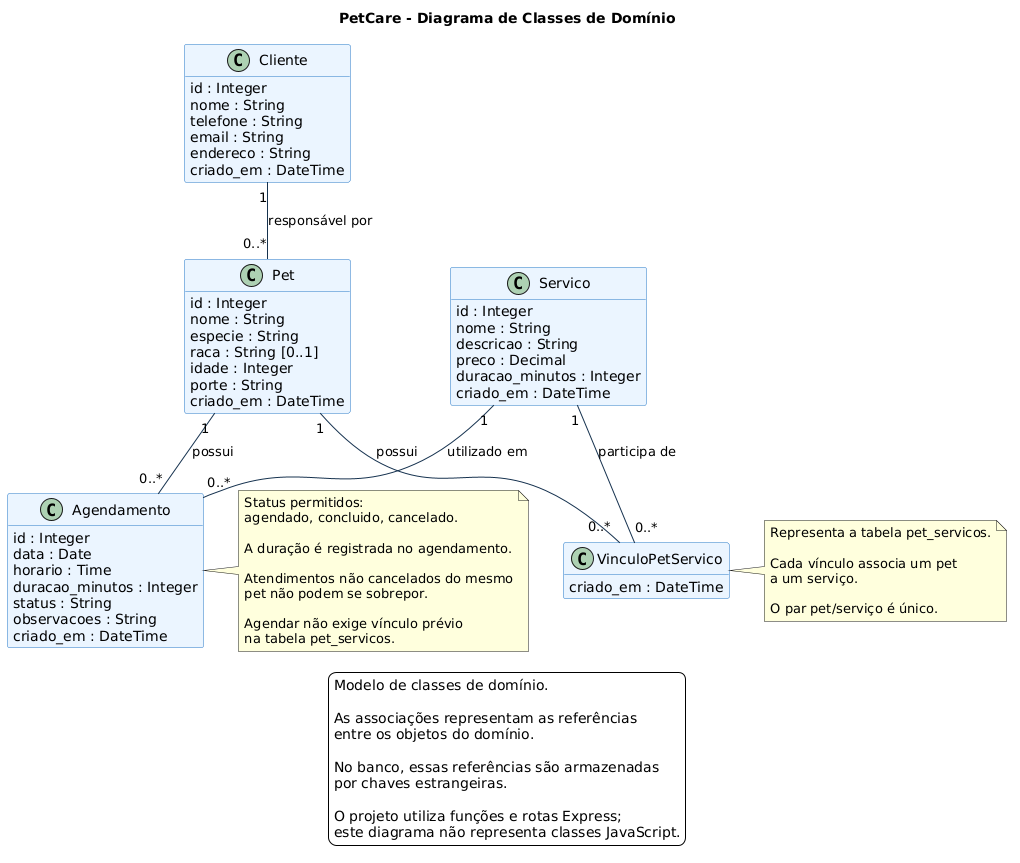

The diagram above was rendered by PlantUML. Its source (embedded in the PNG):
@startuml
title PetCare - Diagrama de Classes de Domínio

skinparam shadowing false
skinparam backgroundColor white
skinparam classAttributeIconSize 0
skinparam classBorderColor #2678C7
skinparam classBackgroundColor #EAF4FF
skinparam ArrowColor #16324F

hide empty methods

class Cliente {
  id : Integer
  nome : String
  telefone : String
  email : String
  endereco : String
  criado_em : DateTime
}

class Pet {
  id : Integer
  nome : String
  especie : String
  raca : String [0..1]
  idade : Integer
  porte : String
  criado_em : DateTime
}

class Servico {
  id : Integer
  nome : String
  descricao : String
  preco : Decimal
  duracao_minutos : Integer
  criado_em : DateTime
}

class VinculoPetServico {
  criado_em : DateTime
}

class Agendamento {
  id : Integer
  data : Date
  horario : Time
  duracao_minutos : Integer
  status : String
  observacoes : String
  criado_em : DateTime
}

Cliente "1" -- "0..*" Pet : responsável por
Pet "1" -- "0..*" VinculoPetServico : possui
Servico "1" -- "0..*" VinculoPetServico : participa de

Pet "1" -- "0..*" Agendamento : possui
Servico "1" -- "0..*" Agendamento : utilizado em

note right of VinculoPetServico
  Representa a tabela pet_servicos.

  Cada vínculo associa um pet
  a um serviço.

  O par pet/serviço é único.
end note

note right of Agendamento
  Status permitidos:
  agendado, concluido, cancelado.

  A duração é registrada no agendamento.

  Atendimentos não cancelados do mesmo
  pet não podem se sobrepor.

  Agendar não exige vínculo prévio
  na tabela pet_servicos.
end note

legend bottom
  Modelo de classes de domínio.

  As associações representam as referências
  entre os objetos do domínio.

  No banco, essas referências são armazenadas
  por chaves estrangeiras.

  O projeto utiliza funções e rotas Express;
  este diagrama não representa classes JavaScript.
endlegend
@enduml